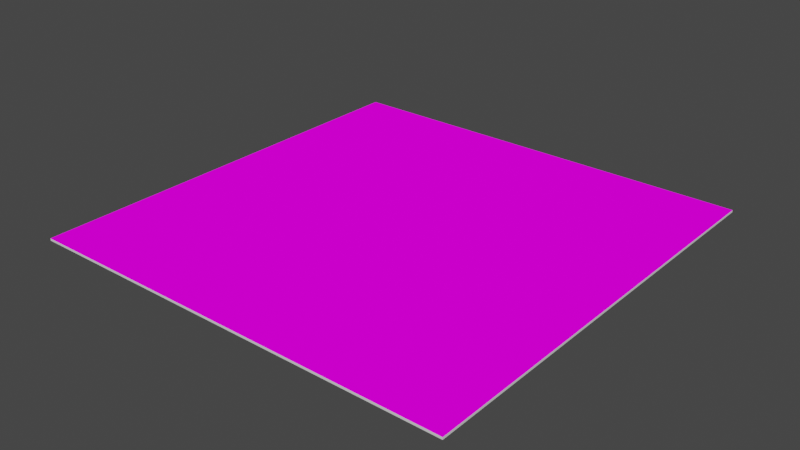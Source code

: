 # Source: board.blend  (saved by Blender 2.92.15; exported with 4.5.12 LTS)
import bpy
from mathutils import Matrix  # noqa: F401  (used for matrix-valued properties, if any)

bpy.ops.wm.read_factory_settings(use_empty=True)
scene = bpy.context.scene
scene.name = 'Scene'

# ---- collections
col_collection = bpy.data.collections.new('Collection'); scene.collection.children.link(col_collection)

# ---- images (referenced by path relative to the original .blend; pixels are not part of the script)
import os
ASSET_DIR = os.environ.get("B2B_ASSET_DIR", "")  # directory of the original .blend (textures are referenced by path, not embedded)
HERE = os.path.dirname(os.path.abspath(__file__))  # packed textures are extracted next to this script under _unpacked/

def load_image(name, relpath, width, height, colorspace="sRGB"):
    """Load a texture the original file referenced (path relative to the .blend, or extracted next to this script)."""
    p = next((c for c in (os.path.join(HERE, relpath), os.path.join(ASSET_DIR, relpath)) if relpath and os.path.exists(c)), "")
    if p:
        img = bpy.data.images.load(p, check_existing=True)
        img.name = name
    else:  # same state as the original file: an image datablock whose file is absent (Cycles renders it pink)
        img = bpy.data.images.new(name, width, height)
        img.source = "FILE"
        img.filepath = "//" + (relpath or name)
    img.colorspace_settings.name = colorspace
    return img
img_board_top_png = load_image('board_top.png', 'board_top.png', 1024, 1024, 'sRGB')

# ---- materials (node trees are filled in below, after node groups)
mat_plain = bpy.data.materials.new('plain')
mat_plain.alpha_threshold = 0.0
mat_plain.use_transparent_shadow = False
mat_plain.line_color = (0.0, 0.0, 0.0, 1.0)
mat_textured = bpy.data.materials.new('textured')
mat_textured.use_transparent_shadow = False

# ---- material node trees
mat_plain.use_nodes = True; mat_plain.node_tree.nodes.clear()
_N = mat_plain.node_tree.nodes; _L = mat_plain.node_tree.links
n0 = _N.new('ShaderNodeOutputMaterial'); n0.name = 'Material Output'; n0.location = (300, 300)
n1 = _N.new('ShaderNodeBsdfPrincipled'); n1.name = 'Principled BSDF'; n1.location = (10, 300)
n1.distribution = 'GGX'
n1.subsurface_method = 'BURLEY'
n1.inputs[2].default_value = 0.4
n1.inputs[3].default_value = 1.45
n1.inputs[27].default_value = (0.0, 0.0, 0.0, 1.0)
n1.inputs[28].default_value = 1.0
_L.new(n1.outputs[0], n0.inputs[0])
n0.is_active_output = True
mat_textured.use_nodes = True; mat_textured.node_tree.nodes.clear()
_N = mat_textured.node_tree.nodes; _L = mat_textured.node_tree.links
n0 = _N.new('ShaderNodeOutputMaterial'); n0.name = 'Material Output'; n0.location = (300, 300)
n1 = _N.new('ShaderNodeBsdfDiffuse'); n1.name = 'Diffuse BSDF'; n1.location = (10, 300)
n1.inputs[1].default_value = 0.5
n2 = _N.new('ShaderNodeTexImage'); n2.name = 'Image Texture'; n2.location = (-280, 280)
n2.image = img_board_top_png
_L.new(n1.outputs[0], n0.inputs[0])
_L.new(n2.outputs[0], n1.inputs[0])
n0.is_active_output = True

# ---- world
world_world = bpy.data.worlds.new('World'); scene.world = world_world
world_world.use_nodes = True; world_world.node_tree.nodes.clear()
_N = world_world.node_tree.nodes; _L = world_world.node_tree.links
n0 = _N.new('ShaderNodeOutputWorld'); n0.name = 'World Output'; n0.location = (300, 300)
n1 = _N.new('ShaderNodeBackground'); n1.name = 'Background'; n1.location = (10, 300)
n1.inputs[0].default_value = (0.05088, 0.05088, 0.05088, 1.0)
_L.new(n1.outputs[0], n0.inputs[0])
n0.is_active_output = True
world_world.color = (0.05088, 0.05088, 0.05088)
world_world.use_sun_shadow = False
world_world.sun_shadow_jitter_overblur = 0.0

# ---- meshes
me_cube = bpy.data.meshes.new('Cube')
me_cube.from_pydata([(1.0, 1.0, 1.0), (1.0, 1.0, -1.0), (1.0, -1.0, 1.0), (1.0, -1.0, -1.0), (-1.0, 1.0, 1.0), (-1.0, 1.0, -1.0), (-1.0, -1.0, 1.0), (-1.0, -1.0, -1.0)], [], [(0, 4, 6, 2), (3, 2, 6, 7), (7, 6, 4, 5), (5, 1, 3, 7), (1, 0, 2, 3), (5, 4, 0, 1)])
me_cube.polygons.foreach_set('material_index', [1, 0, 0, 0, 0, 0])
_uv = me_cube.uv_layers.new(name='UVMap')
_uv.uv.foreach_set('vector', [9.998e-05, 0.0001003, 0.9999, 9.998e-05, 0.9999, 0.9999, 0.0001001, 0.9999, 0.375, 0.75, 0.625, 0.75, 0.625, 1.0, 0.375, 1.0, 0.375, 0.0, 0.625, 0.0, 0.625, 0.25, 0.375, 0.25, 0.125, 0.5, 0.375, 0.5, 0.375, 0.75, 0.125, 0.75, 0.375, 0.5, 0.625, 0.5, 0.625, 0.75, 0.375, 0.75, 0.375, 0.25, 0.625, 0.25, 0.625, 0.5, 0.375, 0.5])
me_cube.materials.append(mat_plain)
me_cube.materials.append(mat_textured)
me_cube.use_remesh_preserve_volume = False
me_cube.use_remesh_preserve_attributes = False
me_cube.use_mirror_vertex_groups = False
me_cube.update()

# ---- objects
ob_cube = bpy.data.objects.new('Cube', me_cube)

# ---- transforms, parenting, visibility, modifiers, constraints
ob_cube.location = (0.0, 0.0, -0.05)
ob_cube.rotation_euler = (0.0, 0.0, 1.571)
ob_cube.scale = (10.0, 10.0, 0.05)
ob_cube.lock_rotations_4d = False
ob_cube.empty_display_type = 'ARROWS'
ob_cube.lineart.crease_threshold = 0.0

# ---- collection membership
col_collection.objects.link(ob_cube)

# ---- scene / render settings (as saved in the file)
scene.frame_start = 1; scene.frame_end = 250; scene.frame_set(1)
scene.render.engine = 'BLENDER_EEVEE_NEXT'
scene.cycles.use_denoising = False
scene.cycles.samples = 128
scene.cycles.sampling_pattern = 'TABULATED_SOBOL'
scene.cycles.use_adaptive_sampling = False
scene.cycles.use_light_tree = False
scene.view_settings.view_transform = 'Filmic'
bpy.context.view_layer.update()

# ---- added for rendering (the .blend has no active camera and no usable light): camera, sun
cam_auto = bpy.data.cameras.new('AutoCamera')
cam_auto.lens = 50.0
cam_auto.sensor_width = 36.0
cam_auto.clip_end = 1000.0
ob_auto_camera = bpy.data.objects.new('AutoCamera', cam_auto)
scene.collection.objects.link(ob_auto_camera)
ob_auto_camera.location = (26.1695, -31.4034, 20.8856)
ob_auto_camera.rotation_euler = (1.09748, -7.21219e-08, 0.694738)
scene.camera = ob_auto_camera
light_auto_sun = bpy.data.lights.new('AutoSun', 'SUN')
light_auto_sun.energy = 3.0
light_auto_sun.angle = 0.0523599
ob_auto_sun = bpy.data.objects.new('AutoSun', light_auto_sun)
scene.collection.objects.link(ob_auto_sun)
ob_auto_sun.rotation_euler = (0.872665, 0.174533, 0.523599)
bpy.context.view_layer.update()
